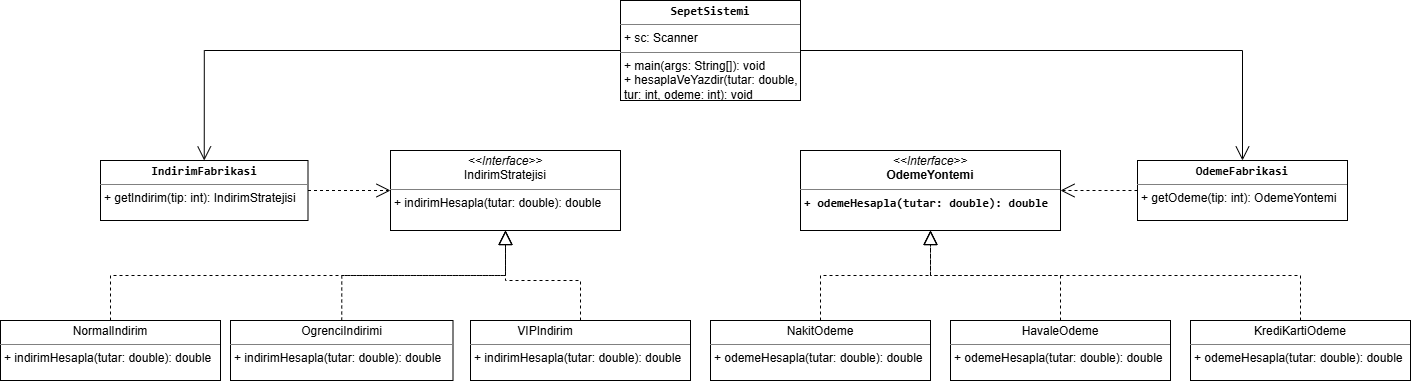

The diagram above was exported from draw.io. Its source (the exported page's mxGraphModel, read from the mxfile embedded in the PNG):
<mxGraphModel dx="2640" dy="1972" grid="1" gridSize="10" guides="1" tooltips="1" connect="1" arrows="1" fold="1" page="1" pageScale="1" pageWidth="827" pageHeight="1169" math="0" shadow="0">
  <root>
    <mxCell id="0" />
    <mxCell id="1" parent="0" />
    <mxCell id="_sk5HrBF6IfW_Jg83CE--3" parent="1" style="verticalAlign=top;align=left;overflow=fill;html=1;whiteSpace=wrap;" value="&lt;p style=&quot;margin:0px;margin-top:4px;text-align:center;&quot;&gt;&lt;i&gt;&amp;lt;&amp;lt;Interface&amp;gt;&amp;gt;&lt;/i&gt;&lt;br&gt;IndirimStratejisi&lt;/p&gt;&lt;hr size=&quot;1&quot; style=&quot;border-style:solid;&quot;&gt;&lt;p style=&quot;margin:0px;margin-left:4px;&quot;&gt;&lt;/p&gt;&lt;p style=&quot;margin:0px;margin-left:4px;&quot;&gt;+ indirimHesapla(tutar: double): double&lt;/p&gt;" vertex="1">
      <mxGeometry height="80" width="230" x="80" as="geometry" />
    </mxCell>
    <mxCell id="_sk5HrBF6IfW_Jg83CE--4" parent="1" style="verticalAlign=top;align=left;overflow=fill;html=1;whiteSpace=wrap;" value="&lt;p style=&quot;margin:0px;margin-top:4px;text-align:center;&quot;&gt;&lt;i&gt;&amp;lt;&amp;lt;Interface&amp;gt;&amp;gt;&lt;/i&gt;&lt;br&gt;&lt;b&gt;OdemeYontemi&lt;/b&gt;&lt;/p&gt;&lt;hr size=&quot;1&quot; style=&quot;border-style:solid;&quot;&gt;&lt;p style=&quot;margin:0px;margin-left:4px;&quot;&gt;&lt;b data-path-to-node=&quot;4,1,1,1,0&quot; data-index-in-node=&quot;24&quot;&gt;&lt;code data-path-to-node=&quot;4,1,1,1,0&quot; data-index-in-node=&quot;24&quot;&gt;+ odemeHesapla(tutar: double): double&lt;/code&gt;&lt;/b&gt;&lt;/p&gt;" vertex="1">
      <mxGeometry height="80" width="260" x="490" as="geometry" />
    </mxCell>
    <mxCell id="_sk5HrBF6IfW_Jg83CE--17" parent="1" style="verticalAlign=top;align=left;overflow=fill;html=1;whiteSpace=wrap;" value="&lt;p style=&quot;margin:0px;margin-top:4px;text-align:center;&quot;&gt;NormalIndirim&lt;/p&gt;&lt;hr size=&quot;1&quot; style=&quot;border-style:solid;&quot;&gt;&lt;p style=&quot;margin:0px;margin-left:4px;&quot;&gt;&lt;/p&gt;&lt;p style=&quot;margin:0px;margin-left:4px;&quot;&gt;+ indirimHesapla(tutar: double): double&lt;/p&gt;" vertex="1">
      <mxGeometry height="60" width="220" x="-310" y="170" as="geometry" />
    </mxCell>
    <mxCell id="_sk5HrBF6IfW_Jg83CE--18" parent="1" style="verticalAlign=top;align=left;overflow=fill;html=1;whiteSpace=wrap;" value="&lt;p style=&quot;margin:0px;margin-top:4px;text-align:center;&quot;&gt;&lt;/p&gt;&lt;p style=&quot;margin:0px;margin-left:4px;&quot;&gt;&lt;span style=&quot;background-color: transparent; color: light-dark(rgb(0, 0, 0), rgb(255, 255, 255));&quot;&gt;&amp;nbsp; &amp;nbsp; &amp;nbsp; &amp;nbsp; &amp;nbsp; &amp;nbsp; &amp;nbsp;VIPIndirim&lt;/span&gt;&lt;/p&gt;&lt;hr size=&quot;1&quot; style=&quot;border-style:solid;&quot;&gt;&lt;p style=&quot;margin:0px;margin-left:4px;&quot;&gt;+ indirimHesapla(tutar: double): double&lt;/p&gt;" vertex="1">
      <mxGeometry height="60" width="220" x="160" y="170" as="geometry" />
    </mxCell>
    <mxCell id="_sk5HrBF6IfW_Jg83CE--19" parent="1" style="verticalAlign=top;align=left;overflow=fill;html=1;whiteSpace=wrap;" value="&lt;p style=&quot;margin:0px;margin-top:4px;text-align:center;&quot;&gt;OgrenciIndirimi&lt;/p&gt;&lt;hr size=&quot;1&quot; style=&quot;border-style:solid;&quot;&gt;&lt;p style=&quot;margin:0px;margin-left:4px;&quot;&gt;+ indirimHesapla(tutar: double): double&lt;/p&gt;" vertex="1">
      <mxGeometry height="60" width="222.5" x="-80" y="170" as="geometry" />
    </mxCell>
    <mxCell id="_sk5HrBF6IfW_Jg83CE--21" edge="1" parent="1" source="_sk5HrBF6IfW_Jg83CE--17" style="endArrow=block;dashed=1;endFill=0;endSize=12;html=1;rounded=0;exitX=0.5;exitY=0;exitDx=0;exitDy=0;entryX=0.5;entryY=1;entryDx=0;entryDy=0;edgeStyle=orthogonalEdgeStyle;" target="_sk5HrBF6IfW_Jg83CE--3" value="">
      <mxGeometry relative="1" width="160" as="geometry">
        <mxPoint x="-290" y="129" as="sourcePoint" />
        <mxPoint x="-130" y="129" as="targetPoint" />
      </mxGeometry>
    </mxCell>
    <mxCell id="_sk5HrBF6IfW_Jg83CE--22" edge="1" parent="1" source="_sk5HrBF6IfW_Jg83CE--19" style="endArrow=block;dashed=1;endFill=0;endSize=12;html=1;rounded=0;exitX=0.5;exitY=0;exitDx=0;exitDy=0;entryX=0.5;entryY=1;entryDx=0;entryDy=0;edgeStyle=orthogonalEdgeStyle;" target="_sk5HrBF6IfW_Jg83CE--3" value="">
      <mxGeometry relative="1" width="160" as="geometry">
        <mxPoint x="10" y="140" as="sourcePoint" />
        <mxPoint x="170" y="140" as="targetPoint" />
      </mxGeometry>
    </mxCell>
    <mxCell id="_sk5HrBF6IfW_Jg83CE--23" edge="1" parent="1" source="_sk5HrBF6IfW_Jg83CE--18" style="endArrow=block;dashed=1;endFill=0;endSize=12;html=1;rounded=0;exitX=0.5;exitY=0;exitDx=0;exitDy=0;entryX=0.5;entryY=1;entryDx=0;entryDy=0;edgeStyle=orthogonalEdgeStyle;" target="_sk5HrBF6IfW_Jg83CE--3" value="">
      <mxGeometry relative="1" width="160" as="geometry">
        <Array as="points">
          <mxPoint x="245" y="130" />
          <mxPoint x="-5" y="130" />
        </Array>
        <mxPoint x="240" y="129" as="sourcePoint" />
        <mxPoint x="400" y="129" as="targetPoint" />
      </mxGeometry>
    </mxCell>
    <mxCell id="_sk5HrBF6IfW_Jg83CE--24" parent="1" style="verticalAlign=top;align=left;overflow=fill;html=1;whiteSpace=wrap;" value="&lt;p style=&quot;margin:0px;margin-top:4px;text-align:center;&quot;&gt;NakitOdeme&lt;/p&gt;&lt;hr size=&quot;1&quot; style=&quot;border-style:solid;&quot;&gt;&lt;p style=&quot;margin:0px;margin-left:4px;&quot;&gt;&lt;/p&gt;&lt;p style=&quot;margin:0px;margin-left:4px;&quot;&gt;+ odemeHesapla(tutar: double): double&lt;/p&gt;" vertex="1">
      <mxGeometry height="60" width="220" x="400" y="170" as="geometry" />
    </mxCell>
    <mxCell id="_sk5HrBF6IfW_Jg83CE--25" parent="1" style="verticalAlign=top;align=left;overflow=fill;html=1;whiteSpace=wrap;" value="&lt;p style=&quot;margin:0px;margin-top:4px;text-align:center;&quot;&gt;HavaleOdeme&lt;/p&gt;&lt;hr size=&quot;1&quot; style=&quot;border-style:solid;&quot;&gt;&lt;p style=&quot;margin:0px;margin-left:4px;&quot;&gt;&lt;/p&gt;&lt;p style=&quot;margin:0px;margin-left:4px;&quot;&gt;+ odemeHesapla(tutar: double): double&lt;/p&gt;" vertex="1">
      <mxGeometry height="60" width="220" x="640" y="170" as="geometry" />
    </mxCell>
    <mxCell id="_sk5HrBF6IfW_Jg83CE--26" parent="1" style="verticalAlign=top;align=left;overflow=fill;html=1;whiteSpace=wrap;" value="&lt;p style=&quot;margin:0px;margin-top:4px;text-align:center;&quot;&gt;KrediKartiOdeme&lt;/p&gt;&lt;hr size=&quot;1&quot; style=&quot;border-style:solid;&quot;&gt;&lt;p style=&quot;margin:0px;margin-left:4px;&quot;&gt;&lt;/p&gt;&lt;p style=&quot;margin:0px;margin-left:4px;&quot;&gt;+ odemeHesapla(tutar: double): double&lt;/p&gt;" vertex="1">
      <mxGeometry height="60" width="220" x="880" y="170" as="geometry" />
    </mxCell>
    <mxCell id="_sk5HrBF6IfW_Jg83CE--27" edge="1" parent="1" source="_sk5HrBF6IfW_Jg83CE--24" style="endArrow=block;dashed=1;endFill=0;endSize=12;html=1;rounded=0;exitX=0.5;exitY=0;exitDx=0;exitDy=0;edgeStyle=orthogonalEdgeStyle;entryX=0.5;entryY=1;entryDx=0;entryDy=0;" target="_sk5HrBF6IfW_Jg83CE--4" value="">
      <mxGeometry relative="1" width="160" as="geometry">
        <mxPoint x="530" y="130" as="sourcePoint" />
        <mxPoint x="690" y="130" as="targetPoint" />
      </mxGeometry>
    </mxCell>
    <mxCell id="_sk5HrBF6IfW_Jg83CE--28" edge="1" parent="1" source="_sk5HrBF6IfW_Jg83CE--25" style="endArrow=block;dashed=1;endFill=0;endSize=12;html=1;rounded=0;exitX=0.5;exitY=0;exitDx=0;exitDy=0;entryX=0.5;entryY=1;entryDx=0;entryDy=0;edgeStyle=orthogonalEdgeStyle;" target="_sk5HrBF6IfW_Jg83CE--4" value="">
      <mxGeometry relative="1" width="160" as="geometry">
        <mxPoint x="720" y="290" as="sourcePoint" />
        <mxPoint x="800" y="120" as="targetPoint" />
      </mxGeometry>
    </mxCell>
    <mxCell id="_sk5HrBF6IfW_Jg83CE--29" edge="1" parent="1" source="_sk5HrBF6IfW_Jg83CE--26" style="endArrow=block;dashed=1;endFill=0;endSize=12;html=1;rounded=0;exitX=0.5;exitY=0;exitDx=0;exitDy=0;entryX=0.5;entryY=1;entryDx=0;entryDy=0;edgeStyle=orthogonalEdgeStyle;" target="_sk5HrBF6IfW_Jg83CE--4" value="">
      <mxGeometry relative="1" width="160" as="geometry">
        <mxPoint x="730" y="370" as="sourcePoint" />
        <mxPoint x="800" y="140" as="targetPoint" />
      </mxGeometry>
    </mxCell>
    <mxCell id="_sk5HrBF6IfW_Jg83CE--30" parent="1" style="verticalAlign=top;align=left;overflow=fill;html=1;whiteSpace=wrap;" value="&lt;p style=&quot;margin:0px;margin-top:4px;text-align:center;&quot;&gt;&lt;b data-path-to-node=&quot;16,1,0&quot; data-index-in-node=&quot;42&quot;&gt;&lt;code data-path-to-node=&quot;16,1,0&quot; data-index-in-node=&quot;42&quot;&gt;OdemeFabrikasi&lt;/code&gt;&lt;/b&gt;&lt;/p&gt;&lt;hr size=&quot;1&quot; style=&quot;border-style:solid;&quot;&gt;&lt;p style=&quot;margin:0px;margin-left:4px;&quot;&gt;&lt;/p&gt;&lt;p style=&quot;margin:0px;margin-left:4px;&quot;&gt;+ getOdeme(tip: int): OdemeYontemi&lt;/p&gt;" vertex="1">
      <mxGeometry height="60" width="210" x="827" y="10" as="geometry" />
    </mxCell>
    <mxCell id="_sk5HrBF6IfW_Jg83CE--31" parent="1" style="verticalAlign=top;align=left;overflow=fill;html=1;whiteSpace=wrap;" value="&lt;p style=&quot;margin:0px;margin-top:4px;text-align:center;&quot;&gt;&lt;b data-path-to-node=&quot;16,0,0&quot; data-index-in-node=&quot;44&quot;&gt;&lt;code data-path-to-node=&quot;16,0,0&quot; data-index-in-node=&quot;44&quot;&gt;IndirimFabrikasi&lt;/code&gt;&lt;/b&gt;&lt;/p&gt;&lt;hr size=&quot;1&quot; style=&quot;border-style:solid;&quot;&gt;&lt;p style=&quot;margin:0px;margin-left:4px;&quot;&gt;&lt;/p&gt;&lt;p style=&quot;margin:0px;margin-left:4px;&quot;&gt;+ getIndirim(tip: int): IndirimStratejisi&lt;/p&gt;" vertex="1">
      <mxGeometry height="60" width="207.5" x="-210" y="10" as="geometry" />
    </mxCell>
    <mxCell id="_sk5HrBF6IfW_Jg83CE--35" parent="1" style="verticalAlign=top;align=left;overflow=fill;html=1;whiteSpace=wrap;" value="&lt;p style=&quot;margin:0px;margin-top:4px;text-align:center;&quot;&gt;&lt;b data-path-to-node=&quot;20,0,0&quot; data-index-in-node=&quot;49&quot;&gt;&lt;code data-path-to-node=&quot;20,0,0&quot; data-index-in-node=&quot;49&quot;&gt;SepetSistemi&lt;/code&gt;&lt;/b&gt;&lt;/p&gt;&lt;hr size=&quot;1&quot; style=&quot;border-style:solid;&quot;&gt;&lt;p style=&quot;margin:0px;margin-left:4px;&quot;&gt;+ sc: Scanner&lt;/p&gt;&lt;hr size=&quot;1&quot; style=&quot;border-style:solid;&quot;&gt;&lt;p style=&quot;margin:0px;margin-left:4px;&quot;&gt;+ main(args: String[]): void&lt;/p&gt;&lt;p style=&quot;margin:0px;margin-left:4px;&quot;&gt;+ hesaplaVeYazdir(tutar: double, tur: int, odeme: int): void&lt;/p&gt;" vertex="1">
      <mxGeometry height="100" width="180" x="310" y="-150" as="geometry" />
    </mxCell>
    <mxCell id="_sk5HrBF6IfW_Jg83CE--41" edge="1" parent="1" source="_sk5HrBF6IfW_Jg83CE--35" style="endArrow=open;endFill=1;endSize=12;html=1;rounded=0;exitX=0;exitY=0.5;exitDx=0;exitDy=0;entryX=0.5;entryY=0;entryDx=0;entryDy=0;edgeStyle=orthogonalEdgeStyle;" target="_sk5HrBF6IfW_Jg83CE--31" value="">
      <mxGeometry relative="1" width="160" as="geometry">
        <mxPoint x="-20" y="-80" as="sourcePoint" />
        <mxPoint x="140" y="-80" as="targetPoint" />
      </mxGeometry>
    </mxCell>
    <mxCell id="_sk5HrBF6IfW_Jg83CE--42" edge="1" parent="1" source="_sk5HrBF6IfW_Jg83CE--35" style="endArrow=open;endFill=1;endSize=12;html=1;rounded=0;exitX=1;exitY=0.5;exitDx=0;exitDy=0;entryX=0.5;entryY=0;entryDx=0;entryDy=0;edgeStyle=orthogonalEdgeStyle;" target="_sk5HrBF6IfW_Jg83CE--30" value="">
      <mxGeometry relative="1" width="160" as="geometry">
        <mxPoint x="530" y="-80" as="sourcePoint" />
        <mxPoint x="690" y="-80" as="targetPoint" />
      </mxGeometry>
    </mxCell>
    <mxCell id="_sk5HrBF6IfW_Jg83CE--43" edge="1" parent="1" source="_sk5HrBF6IfW_Jg83CE--31" style="endArrow=open;endSize=12;dashed=1;html=1;rounded=0;exitX=1;exitY=0.5;exitDx=0;exitDy=0;entryX=0;entryY=0.5;entryDx=0;entryDy=0;" target="_sk5HrBF6IfW_Jg83CE--3" value="">
      <mxGeometry relative="1" width="160" as="geometry">
        <mxPoint x="-30" y="-50" as="sourcePoint" />
        <mxPoint x="130" y="-50" as="targetPoint" />
      </mxGeometry>
    </mxCell>
    <mxCell id="_sk5HrBF6IfW_Jg83CE--44" edge="1" parent="1" source="_sk5HrBF6IfW_Jg83CE--30" style="endArrow=open;endSize=12;dashed=1;html=1;rounded=0;exitX=0;exitY=0.5;exitDx=0;exitDy=0;entryX=1;entryY=0.5;entryDx=0;entryDy=0;" target="_sk5HrBF6IfW_Jg83CE--4" value="">
      <mxGeometry relative="1" width="160" as="geometry">
        <mxPoint x="520" y="30" as="sourcePoint" />
        <mxPoint x="680" y="30" as="targetPoint" />
      </mxGeometry>
    </mxCell>
  </root>
</mxGraphModel>